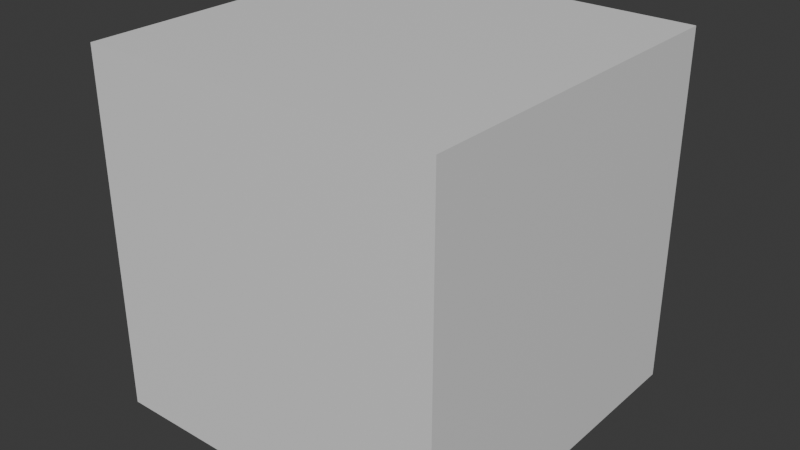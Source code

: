 # Source: lime_pipeline_lib.blend  (saved by Blender 4.5.88; exported with 4.5.12 LTS)
import bpy
from mathutils import Matrix  # noqa: F401  (used for matrix-valued properties, if any)

bpy.ops.wm.read_factory_settings(use_empty=True)
scene = bpy.context.scene
scene.name = 'Scene'

# ---- collections
col_collection = bpy.data.collections.new('Collection'); scene.collection.children.link(col_collection)

# ---- materials (node trees are filled in below, after node groups)
mat_material = bpy.data.materials.new('Material')
mat_material.alpha_threshold = 0.0
mat_material.roughness = 0.5
mat_material.line_color = (0.0, 0.0, 0.0, 1.0)

# ---- material node trees
mat_material.use_nodes = True; mat_material.node_tree.nodes.clear()
_N = mat_material.node_tree.nodes; _L = mat_material.node_tree.links
n0 = _N.new('ShaderNodeOutputMaterial'); n0.name = 'Material Output'; n0.location = (200, 100)
n1 = _N.new('ShaderNodeBsdfPrincipled'); n1.name = 'Principled BSDF'; n1.location = (-200, 100)
n1.inputs[3].default_value = 1.45
_L.new(n1.outputs[0], n0.inputs[0])
n0.is_active_output = True

# ---- world
world_world = bpy.data.worlds.new('World'); scene.world = world_world
world_world.use_nodes = True; world_world.node_tree.nodes.clear()
_N = world_world.node_tree.nodes; _L = world_world.node_tree.links
n0 = _N.new('ShaderNodeOutputWorld'); n0.name = 'World Output'; n0.location = (200, 100)
n1 = _N.new('ShaderNodeBackground'); n1.name = 'Background'; n1.location = (-200, 100)
n1.inputs[0].default_value = (0.05088, 0.05088, 0.05088, 1.0)
_L.new(n1.outputs[0], n0.inputs[0])
n0.is_active_output = True
world_world.color = (0.05088, 0.05088, 0.05088)
world_world.sun_shadow_jitter_overblur = 0.0

# ---- meshes
me_cube = bpy.data.meshes.new('Cube')
me_cube.from_pydata([(1.0, 1.0, 1.0), (1.0, 1.0, -1.0), (1.0, -1.0, 1.0), (1.0, -1.0, -1.0), (-1.0, 1.0, 1.0), (-1.0, 1.0, -1.0), (-1.0, -1.0, 1.0), (-1.0, -1.0, -1.0)], [], [(0, 4, 6, 2), (3, 2, 6, 7), (7, 6, 4, 5), (5, 1, 3, 7), (1, 0, 2, 3), (5, 4, 0, 1)])
_uv = me_cube.uv_layers.new(name='UVMap')
_uv.uv.foreach_set('vector', [0.625, 0.5, 0.875, 0.5, 0.875, 0.75, 0.625, 0.75, 0.375, 0.75, 0.625, 0.75, 0.625, 1.0, 0.375, 1.0, 0.375, 0.0, 0.625, 0.0, 0.625, 0.25, 0.375, 0.25, 0.125, 0.5, 0.375, 0.5, 0.375, 0.75, 0.125, 0.75, 0.375, 0.5, 0.625, 0.5, 0.625, 0.75, 0.375, 0.75, 0.375, 0.25, 0.625, 0.25, 0.625, 0.5, 0.375, 0.5])
me_cube.materials.append(mat_material)
me_cube.use_mirror_vertex_groups = False
me_cube.update()

# ---- objects
ob_cube = bpy.data.objects.new('Cube', me_cube)

# ---- transforms, parenting, visibility, modifiers, constraints
ob_cube.location = (0.0, 0.0, 0.0)
ob_cube.lock_rotations_4d = False
ob_cube.empty_display_type = 'ARROWS'
ob_cube.lineart.crease_threshold = 0.0

# ---- collection membership
col_collection.objects.link(ob_cube)

# ---- scene / render settings (as saved in the file)
scene.frame_start = 1; scene.frame_end = 250; scene.frame_set(1)
scene.render.engine = 'BLENDER_EEVEE_NEXT'
bpy.context.view_layer.update()

# ---- added for rendering (the .blend has no active camera and no usable light): camera, sun
cam_auto = bpy.data.cameras.new('AutoCamera')
cam_auto.lens = 50.0
cam_auto.sensor_width = 36.0
cam_auto.clip_end = 1000.0
ob_auto_camera = bpy.data.objects.new('AutoCamera', cam_auto)
scene.collection.objects.link(ob_auto_camera)
ob_auto_camera.location = (3.20507, -3.84609, 2.56406)
ob_auto_camera.rotation_euler = (1.09748, -7.21219e-08, 0.694738)
scene.camera = ob_auto_camera
light_auto_sun = bpy.data.lights.new('AutoSun', 'SUN')
light_auto_sun.energy = 3.0
light_auto_sun.angle = 0.0523599
ob_auto_sun = bpy.data.objects.new('AutoSun', light_auto_sun)
scene.collection.objects.link(ob_auto_sun)
ob_auto_sun.rotation_euler = (0.872665, 0.174533, 0.523599)
bpy.context.view_layer.update()
